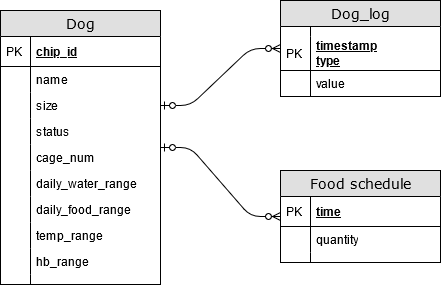

The diagram above was exported from draw.io. Its source (the exported page's mxGraphModel, read from the mxfile embedded in the PNG):
<mxGraphModel dx="1646" dy="891" grid="1" gridSize="10" guides="1" tooltips="1" connect="1" arrows="1" fold="1" page="1" pageScale="1" pageWidth="827" pageHeight="1169" math="0" shadow="0">
  <root>
    <mxCell id="0" />
    <mxCell id="1" parent="0" />
    <mxCell id="6QLoiH2K5dYmyO47O0Zz-1" value="Food schedule" style="swimlane;html=1;fontStyle=0;childLayout=stackLayout;horizontal=1;startSize=26;fillColor=#e0e0e0;horizontalStack=0;resizeParent=1;resizeLast=0;collapsible=1;marginBottom=0;swimlaneFillColor=#ffffff;align=center;rounded=0;shadow=0;comic=0;labelBackgroundColor=none;strokeWidth=1;fontFamily=Verdana;fontSize=14;swimlaneLine=1;" vertex="1" parent="1">
      <mxGeometry x="300" y="190" width="160" height="92" as="geometry" />
    </mxCell>
    <mxCell id="6QLoiH2K5dYmyO47O0Zz-2" value="time" style="shape=partialRectangle;top=0;left=0;right=0;bottom=1;html=1;align=left;verticalAlign=middle;fillColor=none;spacingLeft=34;spacingRight=4;whiteSpace=wrap;overflow=hidden;rotatable=0;points=[[0,0.5],[1,0.5]];portConstraint=eastwest;dropTarget=0;fontStyle=5;" vertex="1" parent="6QLoiH2K5dYmyO47O0Zz-1">
      <mxGeometry y="26" width="160" height="30" as="geometry" />
    </mxCell>
    <mxCell id="6QLoiH2K5dYmyO47O0Zz-3" value="PK" style="shape=partialRectangle;top=0;left=0;bottom=0;html=1;fillColor=none;align=left;verticalAlign=middle;spacingLeft=4;spacingRight=4;whiteSpace=wrap;overflow=hidden;rotatable=0;points=[];portConstraint=eastwest;part=1;" vertex="1" connectable="0" parent="6QLoiH2K5dYmyO47O0Zz-2">
      <mxGeometry width="30" height="30" as="geometry" />
    </mxCell>
    <mxCell id="6QLoiH2K5dYmyO47O0Zz-4" value="quantity" style="shape=partialRectangle;top=0;left=0;right=0;bottom=0;html=1;align=left;verticalAlign=top;fillColor=none;spacingLeft=34;spacingRight=4;whiteSpace=wrap;overflow=hidden;rotatable=0;points=[[0,0.5],[1,0.5]];portConstraint=eastwest;dropTarget=0;" vertex="1" parent="6QLoiH2K5dYmyO47O0Zz-1">
      <mxGeometry y="56" width="160" height="26" as="geometry" />
    </mxCell>
    <mxCell id="6QLoiH2K5dYmyO47O0Zz-5" value="" style="shape=partialRectangle;top=0;left=0;bottom=0;html=1;fillColor=none;align=left;verticalAlign=top;spacingLeft=4;spacingRight=4;whiteSpace=wrap;overflow=hidden;rotatable=0;points=[];portConstraint=eastwest;part=1;" vertex="1" connectable="0" parent="6QLoiH2K5dYmyO47O0Zz-4">
      <mxGeometry width="30" height="26" as="geometry" />
    </mxCell>
    <mxCell id="6QLoiH2K5dYmyO47O0Zz-6" value="" style="shape=partialRectangle;top=0;left=0;right=0;bottom=0;html=1;align=left;verticalAlign=top;fillColor=none;spacingLeft=34;spacingRight=4;whiteSpace=wrap;overflow=hidden;rotatable=0;points=[[0,0.5],[1,0.5]];portConstraint=eastwest;dropTarget=0;" vertex="1" parent="6QLoiH2K5dYmyO47O0Zz-1">
      <mxGeometry y="82" width="160" height="10" as="geometry" />
    </mxCell>
    <mxCell id="6QLoiH2K5dYmyO47O0Zz-7" value="" style="shape=partialRectangle;top=0;left=0;bottom=0;html=1;fillColor=none;align=left;verticalAlign=top;spacingLeft=4;spacingRight=4;whiteSpace=wrap;overflow=hidden;rotatable=0;points=[];portConstraint=eastwest;part=1;" vertex="1" connectable="0" parent="6QLoiH2K5dYmyO47O0Zz-6">
      <mxGeometry width="30" height="10" as="geometry" />
    </mxCell>
    <mxCell id="6QLoiH2K5dYmyO47O0Zz-8" value="Dog" style="swimlane;html=1;fontStyle=0;childLayout=stackLayout;horizontal=1;startSize=26;fillColor=#e0e0e0;horizontalStack=0;resizeParent=1;resizeLast=0;collapsible=1;marginBottom=0;swimlaneFillColor=#ffffff;align=center;rounded=0;shadow=0;comic=0;labelBackgroundColor=none;strokeWidth=1;fontFamily=Verdana;fontSize=14" vertex="1" parent="1">
      <mxGeometry x="20" y="30" width="160" height="274" as="geometry">
        <mxRectangle x="530" y="200" width="60" height="26" as="alternateBounds" />
      </mxGeometry>
    </mxCell>
    <mxCell id="6QLoiH2K5dYmyO47O0Zz-9" value="chip_id" style="shape=partialRectangle;top=0;left=0;right=0;bottom=1;html=1;align=left;verticalAlign=middle;fillColor=none;spacingLeft=34;spacingRight=4;whiteSpace=wrap;overflow=hidden;rotatable=0;points=[[0,0.5],[1,0.5]];portConstraint=eastwest;dropTarget=0;fontStyle=5;" vertex="1" parent="6QLoiH2K5dYmyO47O0Zz-8">
      <mxGeometry y="26" width="160" height="30" as="geometry" />
    </mxCell>
    <mxCell id="6QLoiH2K5dYmyO47O0Zz-10" value="PK" style="shape=partialRectangle;top=0;left=0;bottom=0;html=1;fillColor=none;align=left;verticalAlign=middle;spacingLeft=4;spacingRight=4;whiteSpace=wrap;overflow=hidden;rotatable=0;points=[];portConstraint=eastwest;part=1;" vertex="1" connectable="0" parent="6QLoiH2K5dYmyO47O0Zz-9">
      <mxGeometry width="30" height="30" as="geometry" />
    </mxCell>
    <mxCell id="6QLoiH2K5dYmyO47O0Zz-11" value="name" style="shape=partialRectangle;top=0;left=0;right=0;bottom=0;html=1;align=left;verticalAlign=top;fillColor=none;spacingLeft=34;spacingRight=4;whiteSpace=wrap;overflow=hidden;rotatable=0;points=[[0,0.5],[1,0.5]];portConstraint=eastwest;dropTarget=0;" vertex="1" parent="6QLoiH2K5dYmyO47O0Zz-8">
      <mxGeometry y="56" width="160" height="26" as="geometry" />
    </mxCell>
    <mxCell id="6QLoiH2K5dYmyO47O0Zz-12" value="" style="shape=partialRectangle;top=0;left=0;bottom=0;html=1;fillColor=none;align=left;verticalAlign=top;spacingLeft=4;spacingRight=4;whiteSpace=wrap;overflow=hidden;rotatable=0;points=[];portConstraint=eastwest;part=1;" vertex="1" connectable="0" parent="6QLoiH2K5dYmyO47O0Zz-11">
      <mxGeometry width="30" height="26" as="geometry" />
    </mxCell>
    <mxCell id="6QLoiH2K5dYmyO47O0Zz-13" value="size" style="shape=partialRectangle;top=0;left=0;right=0;bottom=0;html=1;align=left;verticalAlign=top;fillColor=none;spacingLeft=34;spacingRight=4;whiteSpace=wrap;overflow=hidden;rotatable=0;points=[[0,0.5],[1,0.5]];portConstraint=eastwest;dropTarget=0;" vertex="1" parent="6QLoiH2K5dYmyO47O0Zz-8">
      <mxGeometry y="82" width="160" height="26" as="geometry" />
    </mxCell>
    <mxCell id="6QLoiH2K5dYmyO47O0Zz-14" value="" style="shape=partialRectangle;top=0;left=0;bottom=0;html=1;fillColor=none;align=left;verticalAlign=top;spacingLeft=4;spacingRight=4;whiteSpace=wrap;overflow=hidden;rotatable=0;points=[];portConstraint=eastwest;part=1;" vertex="1" connectable="0" parent="6QLoiH2K5dYmyO47O0Zz-13">
      <mxGeometry width="30" height="26" as="geometry" />
    </mxCell>
    <mxCell id="6QLoiH2K5dYmyO47O0Zz-15" value="status" style="shape=partialRectangle;top=0;left=0;right=0;bottom=0;html=1;align=left;verticalAlign=top;fillColor=none;spacingLeft=34;spacingRight=4;whiteSpace=wrap;overflow=hidden;rotatable=0;points=[[0,0.5],[1,0.5]];portConstraint=eastwest;dropTarget=0;" vertex="1" parent="6QLoiH2K5dYmyO47O0Zz-8">
      <mxGeometry y="108" width="160" height="26" as="geometry" />
    </mxCell>
    <mxCell id="6QLoiH2K5dYmyO47O0Zz-16" value="" style="shape=partialRectangle;top=0;left=0;bottom=0;html=1;fillColor=none;align=left;verticalAlign=top;spacingLeft=4;spacingRight=4;whiteSpace=wrap;overflow=hidden;rotatable=0;points=[];portConstraint=eastwest;part=1;" vertex="1" connectable="0" parent="6QLoiH2K5dYmyO47O0Zz-15">
      <mxGeometry width="30" height="26" as="geometry" />
    </mxCell>
    <mxCell id="6QLoiH2K5dYmyO47O0Zz-17" value="cage_num" style="shape=partialRectangle;top=0;left=0;right=0;bottom=0;html=1;align=left;verticalAlign=top;fillColor=none;spacingLeft=34;spacingRight=4;whiteSpace=wrap;overflow=hidden;rotatable=0;points=[[0,0.5],[1,0.5]];portConstraint=eastwest;dropTarget=0;" vertex="1" parent="6QLoiH2K5dYmyO47O0Zz-8">
      <mxGeometry y="134" width="160" height="26" as="geometry" />
    </mxCell>
    <mxCell id="6QLoiH2K5dYmyO47O0Zz-18" value="" style="shape=partialRectangle;top=0;left=0;bottom=0;html=1;fillColor=none;align=left;verticalAlign=top;spacingLeft=4;spacingRight=4;whiteSpace=wrap;overflow=hidden;rotatable=0;points=[];portConstraint=eastwest;part=1;" vertex="1" connectable="0" parent="6QLoiH2K5dYmyO47O0Zz-17">
      <mxGeometry width="30" height="26" as="geometry" />
    </mxCell>
    <mxCell id="6QLoiH2K5dYmyO47O0Zz-19" value="daily_water_range" style="shape=partialRectangle;top=0;left=0;right=0;bottom=0;html=1;align=left;verticalAlign=top;fillColor=none;spacingLeft=34;spacingRight=4;whiteSpace=wrap;overflow=hidden;rotatable=0;points=[[0,0.5],[1,0.5]];portConstraint=eastwest;dropTarget=0;" vertex="1" parent="6QLoiH2K5dYmyO47O0Zz-8">
      <mxGeometry y="160" width="160" height="26" as="geometry" />
    </mxCell>
    <mxCell id="6QLoiH2K5dYmyO47O0Zz-20" value="" style="shape=partialRectangle;top=0;left=0;bottom=0;html=1;fillColor=none;align=left;verticalAlign=top;spacingLeft=4;spacingRight=4;whiteSpace=wrap;overflow=hidden;rotatable=0;points=[];portConstraint=eastwest;part=1;" vertex="1" connectable="0" parent="6QLoiH2K5dYmyO47O0Zz-19">
      <mxGeometry width="30" height="26" as="geometry" />
    </mxCell>
    <mxCell id="6QLoiH2K5dYmyO47O0Zz-21" value="daily_food_range" style="shape=partialRectangle;top=0;left=0;right=0;bottom=0;html=1;align=left;verticalAlign=top;fillColor=none;spacingLeft=34;spacingRight=4;whiteSpace=wrap;overflow=hidden;rotatable=0;points=[[0,0.5],[1,0.5]];portConstraint=eastwest;dropTarget=0;" vertex="1" parent="6QLoiH2K5dYmyO47O0Zz-8">
      <mxGeometry y="186" width="160" height="26" as="geometry" />
    </mxCell>
    <mxCell id="6QLoiH2K5dYmyO47O0Zz-22" value="" style="shape=partialRectangle;top=0;left=0;bottom=0;html=1;fillColor=none;align=left;verticalAlign=top;spacingLeft=4;spacingRight=4;whiteSpace=wrap;overflow=hidden;rotatable=0;points=[];portConstraint=eastwest;part=1;" vertex="1" connectable="0" parent="6QLoiH2K5dYmyO47O0Zz-21">
      <mxGeometry width="30" height="26" as="geometry" />
    </mxCell>
    <mxCell id="6QLoiH2K5dYmyO47O0Zz-23" value="temp_range" style="shape=partialRectangle;top=0;left=0;right=0;bottom=0;html=1;align=left;verticalAlign=top;fillColor=none;spacingLeft=34;spacingRight=4;whiteSpace=wrap;overflow=hidden;rotatable=0;points=[[0,0.5],[1,0.5]];portConstraint=eastwest;dropTarget=0;" vertex="1" parent="6QLoiH2K5dYmyO47O0Zz-8">
      <mxGeometry y="212" width="160" height="26" as="geometry" />
    </mxCell>
    <mxCell id="6QLoiH2K5dYmyO47O0Zz-24" value="" style="shape=partialRectangle;top=0;left=0;bottom=0;html=1;fillColor=none;align=left;verticalAlign=top;spacingLeft=4;spacingRight=4;whiteSpace=wrap;overflow=hidden;rotatable=0;points=[];portConstraint=eastwest;part=1;" vertex="1" connectable="0" parent="6QLoiH2K5dYmyO47O0Zz-23">
      <mxGeometry width="30" height="26" as="geometry" />
    </mxCell>
    <mxCell id="6QLoiH2K5dYmyO47O0Zz-25" value="hb_range" style="shape=partialRectangle;top=0;left=0;right=0;bottom=0;html=1;align=left;verticalAlign=top;fillColor=none;spacingLeft=34;spacingRight=4;whiteSpace=wrap;overflow=hidden;rotatable=0;points=[[0,0.5],[1,0.5]];portConstraint=eastwest;dropTarget=0;" vertex="1" parent="6QLoiH2K5dYmyO47O0Zz-8">
      <mxGeometry y="238" width="160" height="26" as="geometry" />
    </mxCell>
    <mxCell id="6QLoiH2K5dYmyO47O0Zz-26" value="" style="shape=partialRectangle;top=0;left=0;bottom=0;html=1;fillColor=none;align=left;verticalAlign=top;spacingLeft=4;spacingRight=4;whiteSpace=wrap;overflow=hidden;rotatable=0;points=[];portConstraint=eastwest;part=1;" vertex="1" connectable="0" parent="6QLoiH2K5dYmyO47O0Zz-25">
      <mxGeometry width="30" height="26" as="geometry" />
    </mxCell>
    <mxCell id="6QLoiH2K5dYmyO47O0Zz-27" value="" style="shape=partialRectangle;top=0;left=0;right=0;bottom=0;html=1;align=left;verticalAlign=top;fillColor=none;spacingLeft=34;spacingRight=4;whiteSpace=wrap;overflow=hidden;rotatable=0;points=[[0,0.5],[1,0.5]];portConstraint=eastwest;dropTarget=0;" vertex="1" parent="6QLoiH2K5dYmyO47O0Zz-8">
      <mxGeometry y="264" width="160" height="10" as="geometry" />
    </mxCell>
    <mxCell id="6QLoiH2K5dYmyO47O0Zz-28" value="" style="shape=partialRectangle;top=0;left=0;bottom=0;html=1;fillColor=none;align=left;verticalAlign=top;spacingLeft=4;spacingRight=4;whiteSpace=wrap;overflow=hidden;rotatable=0;points=[];portConstraint=eastwest;part=1;" vertex="1" connectable="0" parent="6QLoiH2K5dYmyO47O0Zz-27">
      <mxGeometry width="30" height="10" as="geometry" />
    </mxCell>
    <mxCell id="6QLoiH2K5dYmyO47O0Zz-29" value="" style="edgeStyle=entityRelationEdgeStyle;html=1;endArrow=ERzeroToMany;startArrow=ERzeroToOne;labelBackgroundColor=none;fontFamily=Verdana;fontSize=14;exitX=1;exitY=0.5;exitDx=0;exitDy=0;" edge="1" parent="1" source="6QLoiH2K5dYmyO47O0Zz-13" target="6QLoiH2K5dYmyO47O0Zz-30">
      <mxGeometry width="100" height="100" relative="1" as="geometry">
        <mxPoint x="-170.23529411764684" y="325.52941176470586" as="sourcePoint" />
        <mxPoint x="-270" y="586" as="targetPoint" />
      </mxGeometry>
    </mxCell>
    <mxCell id="6QLoiH2K5dYmyO47O0Zz-30" value="Dog_log" style="swimlane;html=1;fontStyle=0;childLayout=stackLayout;horizontal=1;startSize=26;fillColor=#e0e0e0;horizontalStack=0;resizeParent=1;resizeLast=0;collapsible=1;marginBottom=0;swimlaneFillColor=#ffffff;align=center;rounded=0;shadow=0;comic=0;labelBackgroundColor=none;strokeWidth=1;fontFamily=Verdana;fontSize=14" vertex="1" parent="1">
      <mxGeometry x="300" y="20" width="160" height="96" as="geometry" />
    </mxCell>
    <mxCell id="6QLoiH2K5dYmyO47O0Zz-31" value="" style="shape=partialRectangle;top=0;left=0;right=0;bottom=0;html=1;align=left;verticalAlign=top;fillColor=none;spacingLeft=34;spacingRight=4;whiteSpace=wrap;overflow=hidden;rotatable=0;points=[[0,0.5],[1,0.5]];portConstraint=eastwest;dropTarget=0;" vertex="1" parent="6QLoiH2K5dYmyO47O0Zz-30">
      <mxGeometry y="26" width="160" height="10" as="geometry" />
    </mxCell>
    <mxCell id="6QLoiH2K5dYmyO47O0Zz-32" value="" style="shape=partialRectangle;top=0;left=0;bottom=0;html=1;fillColor=none;align=left;verticalAlign=top;spacingLeft=4;spacingRight=4;whiteSpace=wrap;overflow=hidden;rotatable=0;points=[];portConstraint=eastwest;part=1;" vertex="1" connectable="0" parent="6QLoiH2K5dYmyO47O0Zz-31">
      <mxGeometry width="30" height="10" as="geometry" />
    </mxCell>
    <mxCell id="6QLoiH2K5dYmyO47O0Zz-33" value="&lt;div&gt;timestamp&lt;/div&gt;&lt;div&gt;type&lt;br&gt;&lt;/div&gt;" style="shape=partialRectangle;top=0;left=0;right=0;bottom=1;html=1;align=left;verticalAlign=middle;fillColor=none;spacingLeft=34;spacingRight=4;whiteSpace=wrap;overflow=hidden;rotatable=0;points=[[0,0.5],[1,0.5]];portConstraint=eastwest;dropTarget=0;fontStyle=5;" vertex="1" parent="6QLoiH2K5dYmyO47O0Zz-30">
      <mxGeometry y="36" width="160" height="34" as="geometry" />
    </mxCell>
    <mxCell id="6QLoiH2K5dYmyO47O0Zz-34" value="PK" style="shape=partialRectangle;top=0;left=0;bottom=0;html=1;fillColor=none;align=left;verticalAlign=middle;spacingLeft=4;spacingRight=4;whiteSpace=wrap;overflow=hidden;rotatable=0;points=[];portConstraint=eastwest;part=1;" vertex="1" connectable="0" parent="6QLoiH2K5dYmyO47O0Zz-33">
      <mxGeometry width="30" height="34" as="geometry" />
    </mxCell>
    <mxCell id="6QLoiH2K5dYmyO47O0Zz-35" value="value" style="shape=partialRectangle;top=0;left=0;right=0;bottom=0;html=1;align=left;verticalAlign=top;fillColor=none;spacingLeft=34;spacingRight=4;whiteSpace=wrap;overflow=hidden;rotatable=0;points=[[0,0.5],[1,0.5]];portConstraint=eastwest;dropTarget=0;" vertex="1" parent="6QLoiH2K5dYmyO47O0Zz-30">
      <mxGeometry y="70" width="160" height="26" as="geometry" />
    </mxCell>
    <mxCell id="6QLoiH2K5dYmyO47O0Zz-36" value="" style="shape=partialRectangle;top=0;left=0;bottom=0;html=1;fillColor=none;align=left;verticalAlign=top;spacingLeft=4;spacingRight=4;whiteSpace=wrap;overflow=hidden;rotatable=0;points=[];portConstraint=eastwest;part=1;" vertex="1" connectable="0" parent="6QLoiH2K5dYmyO47O0Zz-35">
      <mxGeometry width="30" height="26" as="geometry" />
    </mxCell>
    <mxCell id="6QLoiH2K5dYmyO47O0Zz-37" value="" style="edgeStyle=entityRelationEdgeStyle;html=1;endArrow=ERzeroToMany;startArrow=ERzeroToOne;labelBackgroundColor=none;fontFamily=Verdana;fontSize=14;" edge="1" parent="1" source="6QLoiH2K5dYmyO47O0Zz-8" target="6QLoiH2K5dYmyO47O0Zz-1">
      <mxGeometry width="100" height="100" relative="1" as="geometry">
        <mxPoint x="190" y="135" as="sourcePoint" />
        <mxPoint x="310" y="78" as="targetPoint" />
      </mxGeometry>
    </mxCell>
  </root>
</mxGraphModel>